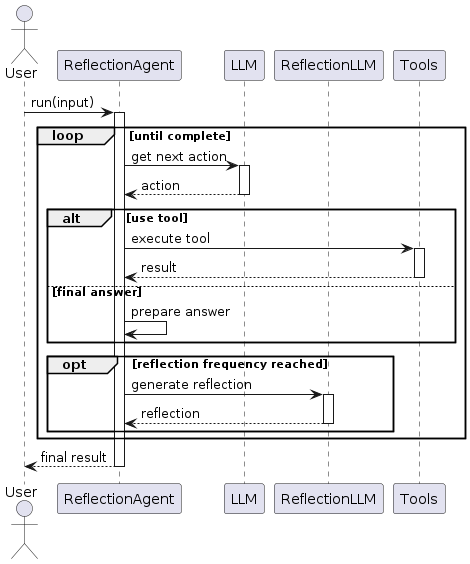

The diagram above was rendered by PlantUML. Its source (embedded in the PNG):
@startuml
actor User
participant ReflectionAgent
participant LLM
participant ReflectionLLM
participant Tools

User -> ReflectionAgent: run(input)
activate ReflectionAgent

loop until complete
  ReflectionAgent -> LLM: get next action
  activate LLM
  LLM --> ReflectionAgent: action
  deactivate LLM
  
  alt use tool
    ReflectionAgent -> Tools: execute tool
    activate Tools
    Tools --> ReflectionAgent: result
    deactivate Tools
  else final answer
    ReflectionAgent -> ReflectionAgent: prepare answer
  end
  
  opt reflection frequency reached
    ReflectionAgent -> ReflectionLLM: generate reflection
    activate ReflectionLLM
    ReflectionLLM --> ReflectionAgent: reflection
    deactivate ReflectionLLM
  end
end

ReflectionAgent --> User: final result
deactivate ReflectionAgent
@enduml